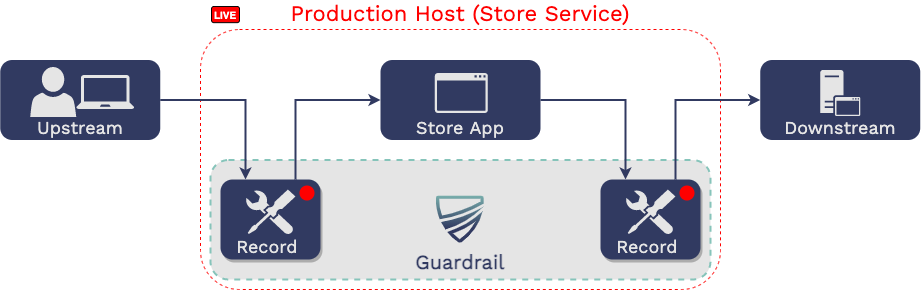

The diagram above was exported from draw.io. Its source (the exported page's mxGraphModel, read from the mxfile embedded in the PNG):
<mxGraphModel dx="771" dy="457" grid="1" gridSize="10" guides="1" tooltips="1" connect="1" arrows="1" fold="1" page="1" pageScale="1" pageWidth="1169" pageHeight="827" math="0" shadow="0">
  <root>
    <mxCell id="0" />
    <mxCell id="1" parent="0" />
    <mxCell id="MkkUXkLmmoTnwr3ZLdZB-1" value="Production Host (Store Service)" style="rounded=1;whiteSpace=wrap;html=1;align=center;labelPosition=center;verticalLabelPosition=top;verticalAlign=bottom;fontStyle=0;fontSize=22;fontFamily=Work Sans;fontSource=https%3A%2F%2Ffonts.googleapis.com%2Fcss%3Ffamily%3DWork%2BSans;container=0;fillColor=none;dashed=1;strokeWidth=1;strokeColor=#FF0000;fontColor=#FF0000;" parent="1" vertex="1">
      <mxGeometry x="320" y="290" width="520" height="260" as="geometry" />
    </mxCell>
    <mxCell id="MkkUXkLmmoTnwr3ZLdZB-2" value="" style="rounded=1;whiteSpace=wrap;html=1;align=center;labelPosition=center;verticalLabelPosition=middle;verticalAlign=middle;fontStyle=1;fontSize=20;fontFamily=Work Sans;fontSource=https%3A%2F%2Ffonts.googleapis.com%2Fcss%3Ffamily%3DWork%2BSans;container=0;strokeWidth=2;fontColor=#313A61;sketch=0;glass=0;shadow=0;fillColor=#E5E5E5;strokeColor=#86C4BA;dashed=1;" parent="1" vertex="1">
      <mxGeometry x="330" y="420.5" width="500" height="119.5" as="geometry" />
    </mxCell>
    <mxCell id="MkkUXkLmmoTnwr3ZLdZB-3" style="edgeStyle=orthogonalEdgeStyle;rounded=0;orthogonalLoop=1;jettySize=auto;html=1;entryX=0;entryY=0.5;entryDx=0;entryDy=0;fontFamily=Work Sans;fontSource=https%3A%2F%2Ffonts.googleapis.com%2Fcss%3Ffamily%3DWork%2BSans;fontSize=22;fontColor=#313A61;startArrow=none;startFill=0;endArrow=classic;endFill=1;strokeColor=#313A61;strokeWidth=2;exitX=0.75;exitY=0;exitDx=0;exitDy=0;" parent="1" source="MkkUXkLmmoTnwr3ZLdZB-16" target="MkkUXkLmmoTnwr3ZLdZB-12" edge="1">
      <mxGeometry relative="1" as="geometry">
        <mxPoint x="391.45500000000015" y="440.5" as="sourcePoint" />
      </mxGeometry>
    </mxCell>
    <mxCell id="MkkUXkLmmoTnwr3ZLdZB-4" value="Downstream" style="rounded=1;whiteSpace=wrap;html=1;align=center;labelPosition=center;verticalLabelPosition=middle;verticalAlign=bottom;strokeColor=none;fontStyle=0;fontSize=18;fontFamily=Work Sans;fontSource=https%3A%2F%2Ffonts.googleapis.com%2Fcss%3Ffamily%3DWork%2BSans;fontColor=#E5E5E5;container=0;fillColor=#313A61;" parent="1" vertex="1">
      <mxGeometry x="879.75" y="320.5" width="160" height="80" as="geometry" />
    </mxCell>
    <mxCell id="MkkUXkLmmoTnwr3ZLdZB-5" value="" style="pointerEvents=1;shadow=0;dashed=0;html=1;strokeColor=none;labelPosition=center;verticalLabelPosition=bottom;verticalAlign=top;outlineConnect=0;align=center;shape=mxgraph.office.servers.application_server;fontFamily=Work Sans;fontSource=https%3A%2F%2Ffonts.googleapis.com%2Fcss%3Ffamily%3DWork%2BSans;fontSize=18;fontColor=#E5E5E5;fillColor=#E5E5E5;container=0;" parent="1" vertex="1">
      <mxGeometry x="939.75" y="330.5" width="40" height="46" as="geometry" />
    </mxCell>
    <mxCell id="MkkUXkLmmoTnwr3ZLdZB-6" style="edgeStyle=orthogonalEdgeStyle;rounded=0;orthogonalLoop=1;jettySize=auto;html=1;fontSize=10;fontColor=#313A61;strokeWidth=2;exitX=1;exitY=0.5;exitDx=0;exitDy=0;entryX=0.25;entryY=0;entryDx=0;entryDy=0;strokeColor=#313A61;" parent="1" source="MkkUXkLmmoTnwr3ZLdZB-7" target="MkkUXkLmmoTnwr3ZLdZB-16" edge="1">
      <mxGeometry relative="1" as="geometry">
        <mxPoint x="331.145" y="440.5" as="targetPoint" />
      </mxGeometry>
    </mxCell>
    <mxCell id="MkkUXkLmmoTnwr3ZLdZB-7" value="Upstream" style="rounded=1;whiteSpace=wrap;html=1;align=center;labelPosition=center;verticalLabelPosition=middle;verticalAlign=bottom;strokeColor=none;fontStyle=0;fontSize=18;fontFamily=Work Sans;fontSource=https%3A%2F%2Ffonts.googleapis.com%2Fcss%3Ffamily%3DWork%2BSans;fontColor=#E5E5E5;movable=1;resizable=1;rotatable=1;deletable=1;editable=1;connectable=1;fillColor=#313A61;" parent="1" vertex="1">
      <mxGeometry x="119.75" y="320.5" width="160" height="80" as="geometry" />
    </mxCell>
    <mxCell id="MkkUXkLmmoTnwr3ZLdZB-8" value="" style="pointerEvents=1;shadow=0;dashed=0;html=1;strokeColor=none;labelPosition=center;verticalLabelPosition=bottom;verticalAlign=top;outlineConnect=0;align=center;shape=mxgraph.office.users.user;fontFamily=Work Sans;fontSource=https%3A%2F%2Ffonts.googleapis.com%2Fcss%3Ffamily%3DWork%2BSans;fontSize=18;fontColor=#E5E5E5;fillColor=#E5E5E5;" parent="1" vertex="1">
      <mxGeometry x="149.75" y="327.5" width="46" height="50" as="geometry" />
    </mxCell>
    <mxCell id="MkkUXkLmmoTnwr3ZLdZB-9" value="" style="pointerEvents=1;shadow=0;dashed=0;html=1;strokeColor=none;labelPosition=center;verticalLabelPosition=bottom;verticalAlign=top;outlineConnect=0;align=center;shape=mxgraph.office.devices.laptop;fillColor=#E5E5E5;" parent="1" vertex="1">
      <mxGeometry x="195.75" y="335.5" width="58" height="34" as="geometry" />
    </mxCell>
    <mxCell id="MkkUXkLmmoTnwr3ZLdZB-10" style="edgeStyle=orthogonalEdgeStyle;rounded=0;orthogonalLoop=1;jettySize=auto;html=1;entryX=0;entryY=0.5;entryDx=0;entryDy=0;fontSize=10;fontColor=#313A61;strokeWidth=2;exitX=0.75;exitY=0;exitDx=0;exitDy=0;strokeColor=#313A61;" parent="1" source="MkkUXkLmmoTnwr3ZLdZB-19" target="MkkUXkLmmoTnwr3ZLdZB-4" edge="1">
      <mxGeometry relative="1" as="geometry">
        <mxPoint x="831.4549999999999" y="440.5" as="sourcePoint" />
      </mxGeometry>
    </mxCell>
    <mxCell id="MkkUXkLmmoTnwr3ZLdZB-11" style="edgeStyle=orthogonalEdgeStyle;rounded=0;orthogonalLoop=1;jettySize=auto;html=1;fontSize=10;fontColor=#313A61;strokeWidth=2;entryX=0.25;entryY=0;entryDx=0;entryDy=0;strokeColor=#313A61;" parent="1" source="MkkUXkLmmoTnwr3ZLdZB-12" target="MkkUXkLmmoTnwr3ZLdZB-19" edge="1">
      <mxGeometry relative="1" as="geometry">
        <mxPoint x="771.1449999999995" y="440.5" as="targetPoint" />
      </mxGeometry>
    </mxCell>
    <mxCell id="MkkUXkLmmoTnwr3ZLdZB-12" value="Store App" style="rounded=1;whiteSpace=wrap;html=1;align=center;labelPosition=center;verticalLabelPosition=middle;verticalAlign=bottom;strokeColor=none;fontStyle=0;fontSize=18;fontFamily=Work Sans;fontSource=https%3A%2F%2Ffonts.googleapis.com%2Fcss%3Ffamily%3DWork%2BSans;fontColor=#E5E5E5;container=0;fillColor=#313A61;" parent="1" vertex="1">
      <mxGeometry x="500" y="320.5" width="160" height="80" as="geometry" />
    </mxCell>
    <mxCell id="MkkUXkLmmoTnwr3ZLdZB-13" value="" style="pointerEvents=1;shadow=0;dashed=0;html=1;strokeColor=none;labelPosition=center;verticalLabelPosition=bottom;verticalAlign=top;outlineConnect=0;align=center;shape=mxgraph.office.concepts.application_generic;sketch=0;fontColor=#3C3D40;fillColor=#E5E5E5;" parent="1" vertex="1">
      <mxGeometry x="554.3599999999999" y="333.5" width="53" height="40" as="geometry" />
    </mxCell>
    <mxCell id="MkkUXkLmmoTnwr3ZLdZB-14" value="Guardrail" style="shape=image;verticalLabelPosition=bottom;labelBackgroundColor=none;verticalAlign=top;aspect=fixed;imageAspect=0;image=data:image/svg+xml,(base64 omitted: 2996 chars);fontFamily=Work Sans;fontSource=https%3A%2F%2Ffonts.googleapis.com%2Fcss%3Ffamily%3DWork%2BSans;fontColor=#313A61;fontStyle=1;fontSize=20;" parent="1" vertex="1">
      <mxGeometry x="555.75" y="456.4399999999998" width="48" height="47.14" as="geometry" />
    </mxCell>
    <mxCell id="MkkUXkLmmoTnwr3ZLdZB-15" value="LIVE" style="rounded=1;whiteSpace=wrap;html=1;sketch=0;strokeWidth=1;align=center;verticalAlign=middle;fontColor=#FFFFFF;fillColor=#FF0000;fontStyle=1;fontSize=10;" parent="1" vertex="1">
      <mxGeometry x="331.05" y="267.0023" width="27.952699999999997" height="16.141699999999997" as="geometry" />
    </mxCell>
    <mxCell id="MkkUXkLmmoTnwr3ZLdZB-16" value="Record&amp;nbsp;" style="rounded=1;whiteSpace=wrap;html=1;align=center;labelPosition=center;verticalLabelPosition=middle;verticalAlign=bottom;strokeColor=none;fontStyle=0;fontSize=18;fontFamily=Work Sans;fontSource=https%3A%2F%2Ffonts.googleapis.com%2Fcss%3Ffamily%3DWork%2BSans;fontColor=#E5E5E5;container=0;fillColor=#313A61;shadow=1;" parent="1" vertex="1">
      <mxGeometry x="340" y="440.01" width="100" height="80" as="geometry" />
    </mxCell>
    <mxCell id="MkkUXkLmmoTnwr3ZLdZB-17" value="" style="aspect=fixed;pointerEvents=1;shadow=0;dashed=0;html=1;strokeColor=none;labelPosition=center;verticalLabelPosition=bottom;verticalAlign=top;align=center;shape=mxgraph.mscae.enterprise.tool;rounded=1;fontColor=#E5E5E5;fillColor=#E5E5E5;" parent="1" vertex="1">
      <mxGeometry x="365" y="450.01" width="50" height="45" as="geometry" />
    </mxCell>
    <mxCell id="MkkUXkLmmoTnwr3ZLdZB-18" value="" style="ellipse;whiteSpace=wrap;html=1;aspect=fixed;rounded=1;strokeWidth=1;strokeColor=none;fillColor=#FF0000;labelPosition=right;verticalLabelPosition=middle;align=left;verticalAlign=middle;fontStyle=1" parent="1" vertex="1">
      <mxGeometry x="418.9991" y="446.0141999999999" width="15" height="15" as="geometry" />
    </mxCell>
    <mxCell id="MkkUXkLmmoTnwr3ZLdZB-19" value="Record&amp;nbsp;" style="rounded=1;whiteSpace=wrap;html=1;align=center;labelPosition=center;verticalLabelPosition=middle;verticalAlign=bottom;strokeColor=none;fontStyle=0;fontSize=18;fontFamily=Work Sans;fontSource=https%3A%2F%2Ffonts.googleapis.com%2Fcss%3Ffamily%3DWork%2BSans;fontColor=#E5E5E5;container=0;fillColor=#313A61;shadow=1;" parent="1" vertex="1">
      <mxGeometry x="720" y="440.01" width="100" height="80" as="geometry" />
    </mxCell>
    <mxCell id="MkkUXkLmmoTnwr3ZLdZB-20" value="" style="aspect=fixed;pointerEvents=1;shadow=0;dashed=0;html=1;strokeColor=none;labelPosition=center;verticalLabelPosition=bottom;verticalAlign=top;align=center;shape=mxgraph.mscae.enterprise.tool;rounded=1;fontColor=#E5E5E5;fillColor=#E5E5E5;" parent="1" vertex="1">
      <mxGeometry x="745" y="450.01" width="50" height="45" as="geometry" />
    </mxCell>
    <mxCell id="MkkUXkLmmoTnwr3ZLdZB-21" value="" style="ellipse;whiteSpace=wrap;html=1;aspect=fixed;rounded=1;strokeWidth=1;strokeColor=none;fillColor=#FF0000;labelPosition=right;verticalLabelPosition=middle;align=left;verticalAlign=middle;fontStyle=1" parent="1" vertex="1">
      <mxGeometry x="798.9991" y="446.0141999999999" width="15" height="15" as="geometry" />
    </mxCell>
  </root>
</mxGraphModel>